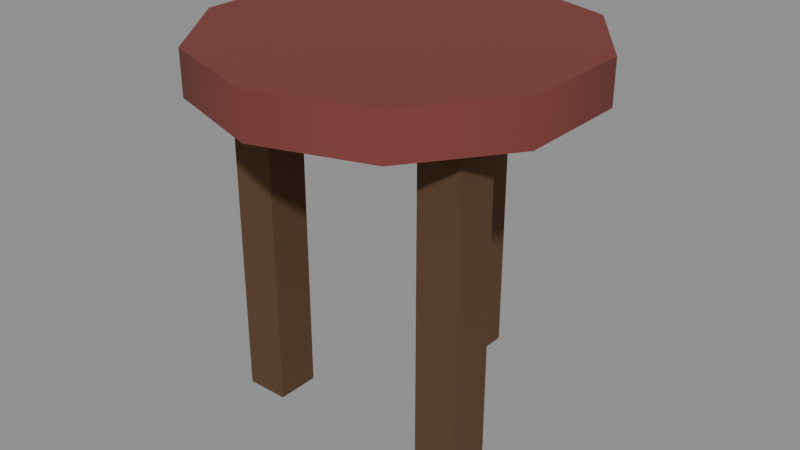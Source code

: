 # Source: stool.blend  (saved by Blender 5.3.31; exported with 4.5.12 LTS)
import bpy
from mathutils import Matrix  # noqa: F401  (used for matrix-valued properties, if any)

bpy.ops.wm.read_factory_settings(use_empty=True)
scene = bpy.context.scene
scene.name = 'Scene'

# ---- materials (node trees are filled in below, after node groups)
mat_7a3a34 = bpy.data.materials.new('#7a3a34')
mat_7a3a34.use_backface_culling = True
mat_7a3a34.diffuse_color = (0.1946, 0.04231, 0.03434, 1.0)
mat_5a3e26 = bpy.data.materials.new('#5a3e26')
mat_5a3e26.use_backface_culling = True
mat_5a3e26.diffuse_color = (0.1022, 0.04817, 0.01938, 1.0)

# ---- material node trees
mat_7a3a34.use_nodes = True; mat_7a3a34.node_tree.nodes.clear()
_N = mat_7a3a34.node_tree.nodes; _L = mat_7a3a34.node_tree.links
n0 = _N.new('ShaderNodeBsdfPrincipled'); n0.name = 'Principled BSDF'; n0.location = (-200, 100)
n0.inputs[0].default_value = (0.1946, 0.04231, 0.03434, 1.0)
n0.inputs[2].default_value = 0.9
n0.inputs[10].default_value = 0.005
n1 = _N.new('ShaderNodeOutputMaterial'); n1.name = 'Material Output'; n1.location = (200, 100)
_L.new(n0.outputs[0], n1.inputs[0])
n1.is_active_output = True
mat_5a3e26.use_nodes = True; mat_5a3e26.node_tree.nodes.clear()
_N = mat_5a3e26.node_tree.nodes; _L = mat_5a3e26.node_tree.links
n0 = _N.new('ShaderNodeBsdfPrincipled'); n0.name = 'Principled BSDF'; n0.location = (-200, 100)
n0.inputs[0].default_value = (0.1022, 0.04817, 0.01938, 1.0)
n0.inputs[2].default_value = 0.9
n0.inputs[10].default_value = 0.005
n1 = _N.new('ShaderNodeOutputMaterial'); n1.name = 'Material Output'; n1.location = (200, 100)
_L.new(n0.outputs[0], n1.inputs[0])
n1.is_active_output = True

# ---- meshes
me_7a3a34 = bpy.data.meshes.new('#7a3a34')
me_7a3a34.from_pydata([(0.0, 0.17, 0.3), (0.0, 0.17, 0.34), (0.09992, 0.1375, 0.3), (0.09992, 0.1375, 0.34), (0.1617, 0.05253, 0.3), (0.1617, 0.05253, 0.34), (0.1617, -0.05253, 0.3), (0.1617, -0.05253, 0.34), (0.09992, -0.1375, 0.3), (0.09992, -0.1375, 0.34), (0.0, -0.17, 0.3), (0.0, -0.17, 0.34), (-0.09992, -0.1375, 0.3), (-0.09992, -0.1375, 0.34), (-0.1617, -0.05253, 0.3), (-0.1617, -0.05253, 0.34), (-0.1617, 0.05253, 0.3), (-0.1617, 0.05253, 0.34), (-0.09992, 0.1375, 0.3), (-0.09992, 0.1375, 0.34)], [], [(0, 1, 3, 2), (2, 3, 5, 4), (4, 5, 7, 6), (6, 7, 9, 8), (8, 9, 11, 10), (10, 11, 13, 12), (12, 13, 15, 14), (14, 15, 17, 16), (3, 1, 19, 17, 15, 13, 11, 9, 7, 5), (16, 17, 19, 18), (18, 19, 1, 0), (0, 2, 4, 6, 8, 10, 12, 14, 16, 18)])
me_7a3a34.polygons.foreach_set('use_smooth', [1, 1, 1, 1, 1, 1, 1, 1, 0, 1, 1, 0])
_k = set([(0, 2), (0, 18), (1, 3), (1, 19), (2, 4), (3, 5), (4, 6), (5, 7), (6, 8), (7, 9), (8, 10), (9, 11), (10, 12), (11, 13), (12, 14), (13, 15), (14, 16), (15, 17), (16, 18), (17, 19)])
me_7a3a34.attributes.new('sharp_edge', 'BOOLEAN', 'EDGE').data.foreach_set('value', [ (min(e.vertices), max(e.vertices)) in _k for e in me_7a3a34.edges])
me_7a3a34.materials.append(mat_7a3a34)
me_7a3a34.update()
me_5a3e26 = bpy.data.meshes.new('#5a3e26')
me_5a3e26.from_pydata([(0.07653, -0.03274, 0.0), (0.07653, -0.07274, 0.0), (0.07653, -0.03274, 0.3), (0.07653, -0.07274, 0.3), (0.1165, -0.03274, 0.0), (0.1165, -0.07274, 0.0), (0.1165, -0.03274, 0.3), (0.1165, -0.07274, 0.3), (-0.1143, -0.03671, 0.0), (-0.1143, -0.07671, 0.0), (-0.1143, -0.03671, 0.3), (-0.1143, -0.07671, 0.3), (-0.07426, -0.03671, 0.0), (-0.07426, -0.07671, 0.0), (-0.07426, -0.03671, 0.3), (-0.07426, -0.07671, 0.3), (-0.02136, 0.13, 0.0), (-0.02136, 0.08999, 0.0), (-0.02136, 0.13, 0.3), (-0.02136, 0.08999, 0.3), (0.01864, 0.13, 0.0), (0.01864, 0.08999, 0.0), (0.01864, 0.13, 0.3), (0.01864, 0.08999, 0.3)], [], [(0, 1, 3, 2), (2, 3, 7, 6), (6, 7, 5, 4), (4, 5, 1, 0), (2, 6, 4, 0), (7, 3, 1, 5), (8, 9, 11, 10), (10, 11, 15, 14), (14, 15, 13, 12), (12, 13, 9, 8), (10, 14, 12, 8), (15, 11, 9, 13), (16, 17, 19, 18), (18, 19, 23, 22), (22, 23, 21, 20), (20, 21, 17, 16), (18, 22, 20, 16), (23, 19, 17, 21)])
me_5a3e26.materials.append(mat_5a3e26)
me_5a3e26.update()

# ---- objects
ob_7a3a34 = bpy.data.objects.new('#7a3a34', me_7a3a34)
ob_5a3e26 = bpy.data.objects.new('#5a3e26', me_5a3e26)

# ---- transforms, parenting, visibility, modifiers, constraints
ob_7a3a34.location = (0.0, 0.0, 0.0)
ob_5a3e26.location = (0.0, 0.0, 0.0)

# ---- collection membership
scene.collection.objects.link(ob_7a3a34)
scene.collection.objects.link(ob_5a3e26)

# ---- scene / render settings (as saved in the file)
scene.frame_start = 1; scene.frame_end = 250; scene.frame_set(1)
scene.render.engine = 'BLENDER_EEVEE_NEXT'
scene.render.bake_bias = 0.0
scene.render.bake_samples = 0
scene.render.compositor_device = 'GPU'
scene.eevee.use_volume_custom_range = False
scene.eevee.fast_gi_thickness_near = 0.1
scene.eevee.fast_gi_thickness_far = 0.0
scene.eevee.ray_tracing_options.screen_trace_thickness = 0.1
bpy.context.view_layer.update()

# ---- added for rendering (the .blend has no active camera and no usable light): camera, sun + grey world if the file has none
cam_auto = bpy.data.cameras.new('AutoCamera')
cam_auto.lens = 50.0
cam_auto.sensor_width = 36.0
cam_auto.clip_end = 1000.0
ob_auto_camera = bpy.data.objects.new('AutoCamera', cam_auto)
scene.collection.objects.link(ob_auto_camera)
ob_auto_camera.location = (0.536121, -0.643345, 0.598896)
ob_auto_camera.rotation_euler = (1.09748, -7.21219e-08, 0.694738)
scene.camera = ob_auto_camera
light_auto_sun = bpy.data.lights.new('AutoSun', 'SUN')
light_auto_sun.energy = 3.0
light_auto_sun.angle = 0.0523599
ob_auto_sun = bpy.data.objects.new('AutoSun', light_auto_sun)
scene.collection.objects.link(ob_auto_sun)
ob_auto_sun.rotation_euler = (0.872665, 0.174533, 0.523599)
if scene.world is None:
    world_auto = bpy.data.worlds.new('AutoWorld')
    world_auto.color = (0.3, 0.3, 0.3)
    scene.world = world_auto
bpy.context.view_layer.update()
